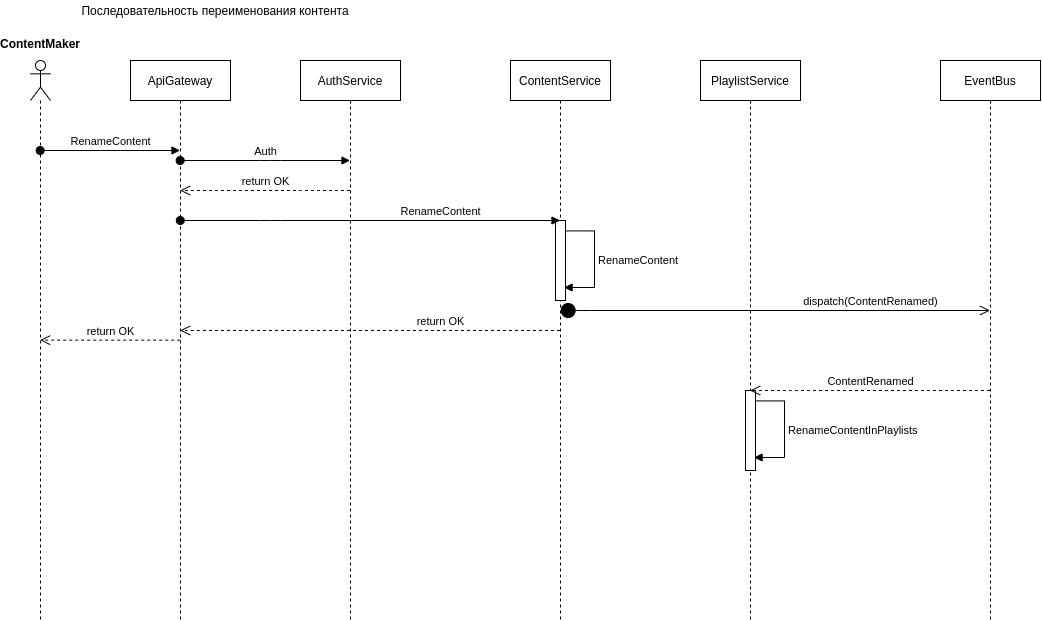

The diagram above was exported from draw.io. Its source (the exported page's mxGraphModel, read from the mxfile embedded in the PNG):
<mxGraphModel dx="1572" dy="700" grid="1" gridSize="10" guides="1" tooltips="1" connect="1" arrows="1" fold="1" page="1" pageScale="1" pageWidth="827" pageHeight="1169" math="0" shadow="0">
  <root>
    <mxCell id="0" />
    <mxCell id="1" parent="0" />
    <mxCell id="Dy1XPfD4Iu9-YA-kBQE2-1" value="Последовательность переименования контента" style="text;html=1;strokeColor=none;fillColor=none;align=center;verticalAlign=middle;whiteSpace=wrap;rounded=0;" vertex="1" parent="1">
      <mxGeometry x="80" y="20" width="310" height="20" as="geometry" />
    </mxCell>
    <mxCell id="Dy1XPfD4Iu9-YA-kBQE2-4" value="" style="shape=umlLifeline;participant=umlActor;perimeter=lifelinePerimeter;whiteSpace=wrap;html=1;container=1;collapsible=0;recursiveResize=0;verticalAlign=top;spacingTop=36;outlineConnect=0;" vertex="1" parent="1">
      <mxGeometry x="50" y="80" width="20" height="560" as="geometry" />
    </mxCell>
    <mxCell id="Dy1XPfD4Iu9-YA-kBQE2-5" value="ApiGateway" style="shape=umlLifeline;perimeter=lifelinePerimeter;whiteSpace=wrap;html=1;container=1;collapsible=0;recursiveResize=0;outlineConnect=0;" vertex="1" parent="1">
      <mxGeometry x="150" y="80" width="100" height="560" as="geometry" />
    </mxCell>
    <mxCell id="Dy1XPfD4Iu9-YA-kBQE2-6" value="RenameContent" style="html=1;verticalAlign=bottom;startArrow=oval;startFill=1;endArrow=block;startSize=8;" edge="1" parent="1" source="Dy1XPfD4Iu9-YA-kBQE2-4" target="Dy1XPfD4Iu9-YA-kBQE2-5">
      <mxGeometry width="60" relative="1" as="geometry">
        <mxPoint x="90" y="180" as="sourcePoint" />
        <mxPoint x="120" y="180" as="targetPoint" />
        <Array as="points">
          <mxPoint x="130" y="170" />
        </Array>
      </mxGeometry>
    </mxCell>
    <mxCell id="Dy1XPfD4Iu9-YA-kBQE2-7" value="ContentMaker" style="text;align=center;fontStyle=1;verticalAlign=middle;spacingLeft=3;spacingRight=3;strokeColor=none;rotatable=0;points=[[0,0.5],[1,0.5]];portConstraint=eastwest;" vertex="1" parent="1">
      <mxGeometry x="20" y="50" width="80" height="26" as="geometry" />
    </mxCell>
    <mxCell id="Dy1XPfD4Iu9-YA-kBQE2-8" value="ContentService" style="shape=umlLifeline;perimeter=lifelinePerimeter;whiteSpace=wrap;html=1;container=1;collapsible=0;recursiveResize=0;outlineConnect=0;" vertex="1" parent="1">
      <mxGeometry x="530" y="80" width="100" height="560" as="geometry" />
    </mxCell>
    <mxCell id="Dy1XPfD4Iu9-YA-kBQE2-12" value="" style="html=1;points=[];perimeter=orthogonalPerimeter;" vertex="1" parent="Dy1XPfD4Iu9-YA-kBQE2-8">
      <mxGeometry x="45" y="160" width="10" height="80" as="geometry" />
    </mxCell>
    <mxCell id="Dy1XPfD4Iu9-YA-kBQE2-13" value="RenameContent" style="edgeStyle=orthogonalEdgeStyle;html=1;align=left;spacingLeft=2;endArrow=block;rounded=0;entryX=0.86;entryY=0.835;entryDx=0;entryDy=0;entryPerimeter=0;exitX=1.02;exitY=0.13;exitDx=0;exitDy=0;exitPerimeter=0;" edge="1" target="Dy1XPfD4Iu9-YA-kBQE2-12" parent="Dy1XPfD4Iu9-YA-kBQE2-8" source="Dy1XPfD4Iu9-YA-kBQE2-12">
      <mxGeometry relative="1" as="geometry">
        <mxPoint x="54" y="160" as="sourcePoint" />
        <Array as="points">
          <mxPoint x="84" y="170" />
          <mxPoint x="84" y="227" />
          <mxPoint x="54" y="227" />
        </Array>
      </mxGeometry>
    </mxCell>
    <mxCell id="Dy1XPfD4Iu9-YA-kBQE2-9" value="RenameContent" style="html=1;verticalAlign=bottom;startArrow=oval;startFill=1;endArrow=block;startSize=8;" edge="1" parent="1">
      <mxGeometry x="0.3705" width="60" relative="1" as="geometry">
        <mxPoint x="199.81034482758605" y="240" as="sourcePoint" />
        <mxPoint x="579.5" y="240" as="targetPoint" />
        <Array as="points">
          <mxPoint x="290" y="240" />
        </Array>
        <mxPoint as="offset" />
      </mxGeometry>
    </mxCell>
    <mxCell id="Dy1XPfD4Iu9-YA-kBQE2-14" value="PlaylistService" style="shape=umlLifeline;perimeter=lifelinePerimeter;whiteSpace=wrap;html=1;container=1;collapsible=0;recursiveResize=0;outlineConnect=0;" vertex="1" parent="1">
      <mxGeometry x="720" y="80" width="100" height="560" as="geometry" />
    </mxCell>
    <mxCell id="Dy1XPfD4Iu9-YA-kBQE2-15" value="" style="html=1;points=[];perimeter=orthogonalPerimeter;" vertex="1" parent="Dy1XPfD4Iu9-YA-kBQE2-14">
      <mxGeometry x="45" y="330" width="10" height="80" as="geometry" />
    </mxCell>
    <mxCell id="Dy1XPfD4Iu9-YA-kBQE2-16" value="RenameContentInPlaylists" style="edgeStyle=orthogonalEdgeStyle;html=1;align=left;spacingLeft=2;endArrow=block;rounded=0;entryX=0.86;entryY=0.835;entryDx=0;entryDy=0;entryPerimeter=0;exitX=1.02;exitY=0.13;exitDx=0;exitDy=0;exitPerimeter=0;" edge="1" parent="Dy1XPfD4Iu9-YA-kBQE2-14" source="Dy1XPfD4Iu9-YA-kBQE2-15" target="Dy1XPfD4Iu9-YA-kBQE2-15">
      <mxGeometry relative="1" as="geometry">
        <mxPoint x="54" y="330" as="sourcePoint" />
        <Array as="points">
          <mxPoint x="84" y="340" />
          <mxPoint x="84" y="397" />
          <mxPoint x="54" y="397" />
        </Array>
      </mxGeometry>
    </mxCell>
    <mxCell id="Dy1XPfD4Iu9-YA-kBQE2-17" value="EventBus" style="shape=umlLifeline;perimeter=lifelinePerimeter;whiteSpace=wrap;html=1;container=1;collapsible=0;recursiveResize=0;outlineConnect=0;" vertex="1" parent="1">
      <mxGeometry x="960" y="80" width="100" height="560" as="geometry" />
    </mxCell>
    <mxCell id="Dy1XPfD4Iu9-YA-kBQE2-20" value="dispatch(ContentRenamed)" style="html=1;verticalAlign=bottom;startArrow=circle;startFill=1;endArrow=open;startSize=6;endSize=8;" edge="1" parent="1" source="Dy1XPfD4Iu9-YA-kBQE2-8" target="Dy1XPfD4Iu9-YA-kBQE2-17">
      <mxGeometry x="0.4438" width="80" relative="1" as="geometry">
        <mxPoint x="430" y="320" as="sourcePoint" />
        <mxPoint x="454" y="320" as="targetPoint" />
        <Array as="points">
          <mxPoint x="600" y="330" />
        </Array>
        <mxPoint as="offset" />
      </mxGeometry>
    </mxCell>
    <mxCell id="Dy1XPfD4Iu9-YA-kBQE2-21" value="ContentRenamed" style="html=1;verticalAlign=bottom;endArrow=open;dashed=1;endSize=8;" edge="1" parent="1" source="Dy1XPfD4Iu9-YA-kBQE2-17" target="Dy1XPfD4Iu9-YA-kBQE2-14">
      <mxGeometry relative="1" as="geometry">
        <mxPoint x="780" y="390" as="sourcePoint" />
        <mxPoint x="730" y="390" as="targetPoint" />
        <Array as="points">
          <mxPoint x="820" y="410" />
        </Array>
      </mxGeometry>
    </mxCell>
    <mxCell id="Dy1XPfD4Iu9-YA-kBQE2-22" value="return OK" style="html=1;verticalAlign=bottom;endArrow=open;dashed=1;endSize=8;" edge="1" parent="1" source="Dy1XPfD4Iu9-YA-kBQE2-8" target="Dy1XPfD4Iu9-YA-kBQE2-5">
      <mxGeometry x="-0.3705" relative="1" as="geometry">
        <mxPoint x="330" y="480" as="sourcePoint" />
        <mxPoint x="90.31034482758605" y="480" as="targetPoint" />
        <Array as="points">
          <mxPoint x="211" y="350" />
        </Array>
        <mxPoint as="offset" />
      </mxGeometry>
    </mxCell>
    <mxCell id="Dy1XPfD4Iu9-YA-kBQE2-23" value="return OK" style="html=1;verticalAlign=bottom;endArrow=open;dashed=1;endSize=8;" edge="1" parent="1" target="Dy1XPfD4Iu9-YA-kBQE2-4">
      <mxGeometry relative="1" as="geometry">
        <mxPoint x="199.69" y="359.66" as="sourcePoint" />
        <mxPoint x="20.000344827586048" y="359.66" as="targetPoint" />
        <Array as="points" />
      </mxGeometry>
    </mxCell>
    <mxCell id="Dy1XPfD4Iu9-YA-kBQE2-26" value="AuthService" style="shape=umlLifeline;perimeter=lifelinePerimeter;whiteSpace=wrap;html=1;container=1;collapsible=0;recursiveResize=0;outlineConnect=0;" vertex="1" parent="1">
      <mxGeometry x="320" y="80" width="100" height="560" as="geometry" />
    </mxCell>
    <mxCell id="Dy1XPfD4Iu9-YA-kBQE2-27" value="Auth" style="html=1;verticalAlign=bottom;startArrow=oval;startFill=1;endArrow=block;startSize=8;" edge="1" parent="1" source="Dy1XPfD4Iu9-YA-kBQE2-5" target="Dy1XPfD4Iu9-YA-kBQE2-26">
      <mxGeometry width="60" relative="1" as="geometry">
        <mxPoint x="220" y="190" as="sourcePoint" />
        <mxPoint x="280" y="190" as="targetPoint" />
        <Array as="points">
          <mxPoint x="290" y="180" />
        </Array>
      </mxGeometry>
    </mxCell>
    <mxCell id="Dy1XPfD4Iu9-YA-kBQE2-28" value="return OK" style="html=1;verticalAlign=bottom;endArrow=open;dashed=1;endSize=8;" edge="1" parent="1" source="Dy1XPfD4Iu9-YA-kBQE2-26" target="Dy1XPfD4Iu9-YA-kBQE2-5">
      <mxGeometry relative="1" as="geometry">
        <mxPoint x="320" y="210" as="sourcePoint" />
        <mxPoint x="240" y="210" as="targetPoint" />
        <Array as="points">
          <mxPoint x="330" y="210" />
        </Array>
      </mxGeometry>
    </mxCell>
  </root>
</mxGraphModel>